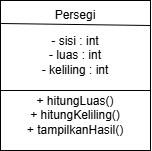

The diagram above was exported from draw.io. Its source (the exported page's mxGraphModel, read from the mxfile embedded in the PNG):
<mxGraphModel dx="786" dy="463" grid="1" gridSize="10" guides="1" tooltips="1" connect="1" arrows="1" fold="1" page="1" pageScale="1" pageWidth="850" pageHeight="1100" math="0" shadow="0">
  <root>
    <mxCell id="0" />
    <mxCell id="1" parent="0" />
    <mxCell id="0KoF1zpcqbN7VARpqnyk-1" parent="1" style="rounded=0;whiteSpace=wrap;html=1;" value="" vertex="1">
      <mxGeometry height="150" width="150" x="120" y="40" as="geometry" />
    </mxCell>
    <mxCell id="0KoF1zpcqbN7VARpqnyk-2" edge="1" parent="1" style="endArrow=none;html=1;rounded=0;exitX=-0.006;exitY=0.137;exitDx=0;exitDy=0;exitPerimeter=0;" value="">
      <mxGeometry height="50" relative="1" width="50" as="geometry">
        <mxPoint x="120.59999999999997" y="63.00000000000006" as="sourcePoint" />
        <mxPoint x="270" y="65" as="targetPoint" />
      </mxGeometry>
    </mxCell>
    <mxCell id="0KoF1zpcqbN7VARpqnyk-3" parent="1" style="text;html=1;whiteSpace=wrap;strokeColor=none;fillColor=none;align=center;verticalAlign=middle;rounded=0;" value="Persegi" vertex="1">
      <mxGeometry height="30" width="60" x="165" y="40" as="geometry" />
    </mxCell>
    <mxCell id="0KoF1zpcqbN7VARpqnyk-4" parent="1" style="text;html=1;whiteSpace=wrap;strokeColor=none;fillColor=none;align=center;verticalAlign=middle;rounded=0;" value="- sisi : int&lt;div&gt;- luas : int&lt;/div&gt;&lt;div&gt;- keliling : int&lt;/div&gt;" vertex="1">
      <mxGeometry height="30" width="130" x="130" y="80" as="geometry" />
    </mxCell>
    <mxCell id="0KoF1zpcqbN7VARpqnyk-5" edge="1" parent="1" style="endArrow=none;html=1;rounded=0;exitX=0;exitY=0.5;exitDx=0;exitDy=0;entryX=1;entryY=0.6;entryDx=0;entryDy=0;entryPerimeter=0;" target="0KoF1zpcqbN7VARpqnyk-1" value="">
      <mxGeometry height="50" relative="1" width="50" as="geometry">
        <mxPoint x="120" y="130" as="sourcePoint" />
        <mxPoint x="240" y="130" as="targetPoint" />
      </mxGeometry>
    </mxCell>
    <mxCell id="0KoF1zpcqbN7VARpqnyk-9" parent="1" style="text;html=1;whiteSpace=wrap;strokeColor=none;fillColor=none;align=center;verticalAlign=middle;rounded=0;" value="+ hitungLuas()&lt;div&gt;+ hitungKeliling()&lt;/div&gt;&lt;div&gt;+ tampilkanHasil()&lt;/div&gt;" vertex="1">
      <mxGeometry height="30" width="130" x="130" y="140" as="geometry" />
    </mxCell>
  </root>
</mxGraphModel>